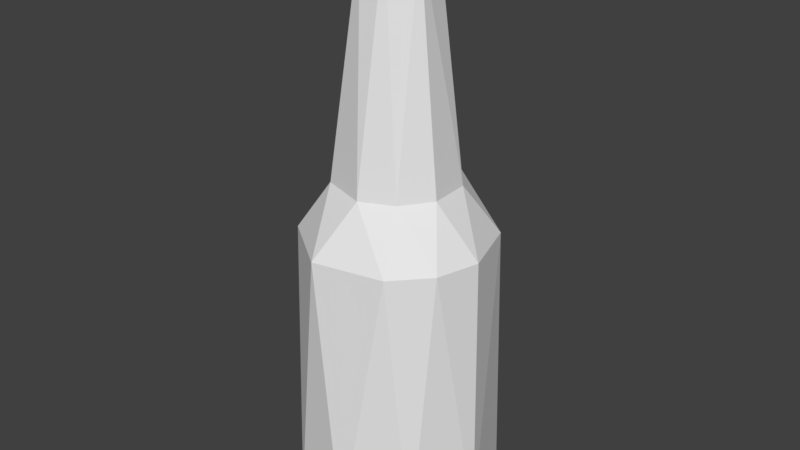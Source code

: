 # Source: Pullo2.blend  (saved by Blender 2.79.0; exported with 4.5.12 LTS)
import bpy
from mathutils import Matrix  # noqa: F401  (used for matrix-valued properties, if any)

bpy.ops.wm.read_factory_settings(use_empty=True)
scene = bpy.context.scene
scene.name = 'Scene'

# ---- collections
col_collection_1 = bpy.data.collections.new('Collection 1'); scene.collection.children.link(col_collection_1)

# ---- images (referenced by path relative to the original .blend; pixels are not part of the script)
import os
ASSET_DIR = os.environ.get("B2B_ASSET_DIR", "")  # directory of the original .blend (textures are referenced by path, not embedded)
HERE = os.path.dirname(os.path.abspath(__file__))  # packed textures are extracted next to this script under _unpacked/

def load_image(name, relpath, width, height, colorspace="sRGB"):
    """Load a texture the original file referenced (path relative to the .blend, or extracted next to this script)."""
    p = next((c for c in (os.path.join(HERE, relpath), os.path.join(ASSET_DIR, relpath)) if relpath and os.path.exists(c)), "")
    if p:
        img = bpy.data.images.load(p, check_existing=True)
        img.name = name
    else:  # same state as the original file: an image datablock whose file is absent (Cycles renders it pink)
        img = bpy.data.images.new(name, width, height)
        img.source = "FILE"
        img.filepath = "//" + (relpath or name)
    img.colorspace_settings.name = colorspace
    return img
img_pullo_2_mat = load_image('Pullo_2_MAT', 'Pullo_2_MAT.png', 1024, 1024, 'sRGB')

# ---- materials (node trees are filled in below, after node groups)
mat_material_001 = bpy.data.materials.new('Material.001')
mat_material_001.alpha_threshold = 0.0
mat_material_001.roughness = 0.5

# ---- material node trees
mat_material_001.use_nodes = True; mat_material_001.node_tree.nodes.clear()
_N = mat_material_001.node_tree.nodes; _L = mat_material_001.node_tree.links
n0 = _N.new('ShaderNodeOutputMaterial'); n0.name = 'Material Output'; n0.location = (300, 300)
n1 = _N.new('ShaderNodeBsdfDiffuse'); n1.name = 'Diffuse BSDF'; n1.location = (10, 300)
n2 = _N.new('ShaderNodeTexImage'); n2.name = 'Image Texture'; n2.location = (-279, 378)
n2.width = 140
n2.image = img_pullo_2_mat
_L.new(n1.outputs[0], n0.inputs[0])
n0.is_active_output = True

# ---- world
world_world = bpy.data.worlds.new('World'); scene.world = world_world
world_world.color = (0.05088, 0.05088, 0.05088)
world_world.use_sun_shadow = False
world_world.sun_shadow_jitter_overblur = 0.0
world_world.cycles.sampling_method = 'MANUAL'

# ---- meshes
me_cylinder = bpy.data.meshes.new('Cylinder')
me_cylinder.from_pydata([(-0.3174, 0.1583, 3.895), (-0.303, -0.2165, 3.895), (0.1898, -0.3294, 3.895), (0.3504, 0.08066, 3.895), (0.0252, 0.3793, 3.895), (-0.2724, 0.1896, 3.789), (-0.3174, -0.09503, 3.788), (-0.1414, -0.3038, 3.789), (0.1148, -0.3036, 3.789), (0.3219, -0.1075, 3.789), (0.2569, 0.2093, 3.789), (-0.02297, 0.3434, 3.789), (-0.3942, 0.4675, 1.558), (-0.6216, 0.003264, 1.558), (-0.3921, -0.4732, 1.554), (0.04931, -0.6133, 1.548), (0.3791, -0.4701, 1.553), (0.5872, -0.1812, 1.554), (0.5632, 0.2307, 1.552), (0.2922, 0.5406, 1.554), (-0.06296, 0.6022, 1.548), (-0.4263, 0.8324, 1.0), (-0.09991, 1.014, -1.75), (-0.7814, 0.5321, 0.9964), (-0.9394, 1.046e-06, 1.011), (-0.8669, 0.5792, -1.75), (-0.9703, -0.3245, -1.75), (-0.7859, -0.5205, 1.001), (-0.206, -0.9427, 0.997), (-0.5412, -0.8553, -1.75), (0.5039, -0.7963, 1.001), (0.1289, -1.015, -1.75), (0.8169, -0.4553, 1.0), (0.7333, -0.6977, -1.75), (0.942, -0.02344, 1.001), (1.021, -0.07156, -1.75), (0.7527, 0.583, 1.003), (0.12, 0.9445, 1.003), (0.7112, 0.755, -1.75)], [], [(9, 3, 2), (10, 4, 3), (7, 2, 1), (0, 5, 6, 1), (4, 0, 1, 2, 3), (19, 11, 10), (15, 8, 7), (16, 9, 8), (5, 11, 20, 12), (27, 28, 14), (37, 20, 19), (24, 27, 13), (36, 19, 18), (23, 13, 12), (28, 15, 14), (6, 13, 14, 7), (27, 14, 13), (34, 18, 17), (20, 37, 21, 12), (31, 29, 26, 25, 22, 38, 35, 33), (21, 37, 22), (23, 21, 25), (25, 24, 23), (27, 24, 26), (28, 27, 29), (35, 38, 36, 34), (30, 28, 31), (32, 30, 33), (34, 32, 35), (37, 36, 38), (7, 1, 6), (10, 3, 9), (11, 4, 10), (8, 2, 7), (9, 2, 8), (4, 11, 5, 0), (19, 10, 18), (15, 7, 14), (20, 11, 19), (16, 8, 15), (13, 5, 12), (17, 9, 16), (13, 6, 5), (18, 9, 17), (18, 10, 9), (36, 18, 34), (23, 12, 21), (30, 15, 28), (34, 17, 32), (30, 16, 15), (24, 13, 23), (16, 30, 32, 17), (37, 19, 36), (25, 21, 22), (24, 25, 26), (27, 26, 29), (28, 29, 31), (30, 31, 33), (32, 33, 35), (37, 38, 22)])
_uv = me_cylinder.uv_layers.new(name='UVMap')
_uv.uv.foreach_set('vector', [0.4374, 0.9757, 0.4522, 0.9976, 0.4082, 0.991, 0.5822, 0.9738, 0.62, 0.9953, 0.5618, 0.9915, 0.3675, 0.9777, 0.4082, 0.991, 0.3524, 1.0, 0.09275, 0.9934, 0.08803, 0.9755, 0.1281, 0.9773, 0.1439, 0.9971, 0.7353, 0.3975, 0.7759, 0.3478, 0.8263, 0.3649, 0.8263, 0.4532, 0.7657, 0.4645, 0.6218, 0.5829, 0.6252, 0.9781, 0.5822, 0.9738, 0.3679, 0.5811, 0.3999, 0.9742, 0.3675, 0.9777, 0.4179, 0.5806, 0.4374, 0.9757, 0.3999, 0.9742, 0.6478, 0.9841, 0.6252, 0.9781, 0.6701, 0.5882, 0.704, 0.5972, 0.2662, 0.4998, 0.3152, 0.4822, 0.3202, 0.591, 0.6729, 0.4873, 0.6701, 0.5882, 0.6218, 0.5829, 0.143, 0.4835, 0.2112, 0.4894, 0.1328, 0.5839, 0.5723, 0.4782, 0.6218, 0.5829, 0.5697, 0.5798, 0.0666, 0.4788, 0.1328, 0.5839, 0.06417, 0.5835, 0.3152, 0.4822, 0.3679, 0.5811, 0.3202, 0.591, 0.1281, 0.9773, 0.1328, 0.5839, 0.1933, 0.5915, 0.1529, 0.9822, 0.2112, 0.4894, 0.1933, 0.5915, 0.1328, 0.5839, 0.781, 0.4645, 0.781, 0.5442, 0.7353, 0.5007, 0.6701, 0.5882, 0.6729, 0.4873, 0.7353, 0.4981, 0.704, 0.5972, 1.0, 0.2338, 0.937, 0.3245, 0.8439, 0.3478, 0.7393, 0.2584, 0.7353, 0.1044, 0.8197, 0.0, 0.9415, 0.01927, 1.0, 0.1146, 0.7353, 0.4981, 0.6729, 0.4873, 0.7353, 0.0133, 0.0666, 0.4788, 0.01768, 0.4827, 0.07633, 0.0, 0.07633, 0.0, 0.143, 0.4835, 0.0666, 0.4788, 0.2112, 0.4894, 0.143, 0.4835, 0.2026, 0.006612, 0.3152, 0.4822, 0.2662, 0.4998, 0.2707, 0.01366, 0.5314, 0.0005631, 0.6181, 0.0, 0.5723, 0.4782, 0.5135, 0.479, 0.4134, 0.4765, 0.3152, 0.4822, 0.3462, 0.001264, 0.4727, 0.4795, 0.4134, 0.4765, 0.441, 0.0, 0.5135, 0.4873, 0.4727, 0.4795, 0.5135, 0.009619, 0.6729, 0.4873, 0.5723, 0.4782, 0.6181, 0.0, 0.7447, 0.6484, 0.7353, 0.6186, 0.7447, 0.6007, 0.7445, 0.6007, 0.7353, 0.5754, 0.7445, 0.5442, 0.6252, 0.9781, 0.62, 0.9953, 0.5822, 0.9738, 0.3999, 0.9742, 0.4082, 0.991, 0.3675, 0.9777, 0.4374, 0.9757, 0.4082, 0.991, 0.3999, 0.9742, 0.055, 0.9971, 0.06153, 0.9782, 0.08803, 0.9755, 0.09275, 0.9934, 0.6218, 0.5829, 0.5822, 0.9738, 0.5697, 0.5798, 0.3679, 0.5811, 0.3675, 0.9777, 0.3202, 0.591, 0.6701, 0.5882, 0.6252, 0.9781, 0.6218, 0.5829, 0.4179, 0.5806, 0.3999, 0.9742, 0.3679, 0.5811, 0.1328, 0.5839, 0.08803, 0.9755, 0.06417, 0.5835, 0.4609, 0.5842, 0.4374, 0.9757, 0.4179, 0.5806, 0.1328, 0.5839, 0.1281, 0.9773, 0.08803, 0.9755, 0.5697, 0.5798, 0.5557, 0.9751, 0.5429, 0.5829, 0.5697, 0.5798, 0.5822, 0.9738, 0.5557, 0.9751, 0.5723, 0.4782, 0.5697, 0.5798, 0.5135, 0.479, 0.0666, 0.4788, 0.06417, 0.5835, 0.01768, 0.4827, 0.4134, 0.4765, 0.3679, 0.5811, 0.3152, 0.4822, 0.5135, 0.4873, 0.4609, 0.5842, 0.4727, 0.4795, 0.4134, 0.4765, 0.4179, 0.5806, 0.3679, 0.5811, 0.143, 0.4835, 0.1328, 0.5839, 0.0666, 0.4788, 0.4179, 0.5806, 0.4134, 0.4765, 0.4727, 0.4795, 0.4609, 0.5842, 0.6729, 0.4873, 0.6218, 0.5829, 0.5723, 0.4782, 0.07633, 0.0, 0.01768, 0.4827, 0.0, 0.008845, 0.143, 0.4835, 0.07633, 0.0, 0.2026, 0.006612, 0.2112, 0.4894, 0.2026, 0.006612, 0.2662, 0.01873, 0.3152, 0.4822, 0.2707, 0.01366, 0.3462, 0.001264, 0.4134, 0.4765, 0.3462, 0.001264, 0.441, 0.0, 0.4727, 0.4795, 0.441, 0.0, 0.5135, 0.009619, 0.6729, 0.4873, 0.6181, 0.0, 0.7353, 0.0133])
me_cylinder.materials.append(mat_material_001)
me_cylinder.use_remesh_preserve_volume = False
me_cylinder.use_remesh_preserve_attributes = False
me_cylinder.use_mirror_vertex_groups = False
me_cylinder.use_paint_bone_selection = False
me_cylinder.use_paint_mask = True
me_cylinder.update()

# ---- objects
ob_cylinder = bpy.data.objects.new('Cylinder', me_cylinder)

# ---- transforms, parenting, visibility, modifiers, constraints
ob_cylinder.location = (0.0, 0.0, 0.0)
ob_cylinder.scale = (0.7383, 0.7383, 0.7383)
ob_cylinder.lineart.crease_threshold = 0.0

# ---- collection membership
col_collection_1.objects.link(ob_cylinder)

# ---- scene / render settings (as saved in the file)
scene.frame_start = 1; scene.frame_end = 250; scene.frame_set(1)
scene.render.engine = 'CYCLES'
scene.render.resolution_percentage = 50
scene.render.dither_intensity = 0.0
scene.cycles.use_denoising = False
scene.cycles.samples = 128
scene.cycles.sampling_pattern = 'TABULATED_SOBOL'
scene.cycles.use_adaptive_sampling = False
scene.cycles.use_light_tree = False
scene.cycles.blur_glossy = 0.0
scene.cycles.sample_clamp_indirect = 0.0
scene.view_settings.view_transform = 'Standard'
bpy.context.view_layer.update()

# ---- added for rendering (the .blend has no active camera and no usable light): camera, sun
cam_auto = bpy.data.cameras.new('AutoCamera')
cam_auto.lens = 50.0
cam_auto.sensor_width = 36.0
cam_auto.clip_end = 1000.0
ob_auto_camera = bpy.data.objects.new('AutoCamera', cam_auto)
scene.collection.objects.link(ob_auto_camera)
ob_auto_camera.location = (4.33572, -5.18081, 4.24534)
ob_auto_camera.rotation_euler = (1.09748, -7.21219e-08, 0.694738)
scene.camera = ob_auto_camera
light_auto_sun = bpy.data.lights.new('AutoSun', 'SUN')
light_auto_sun.energy = 3.0
light_auto_sun.angle = 0.0523599
ob_auto_sun = bpy.data.objects.new('AutoSun', light_auto_sun)
scene.collection.objects.link(ob_auto_sun)
ob_auto_sun.rotation_euler = (0.872665, 0.174533, 0.523599)
bpy.context.view_layer.update()
